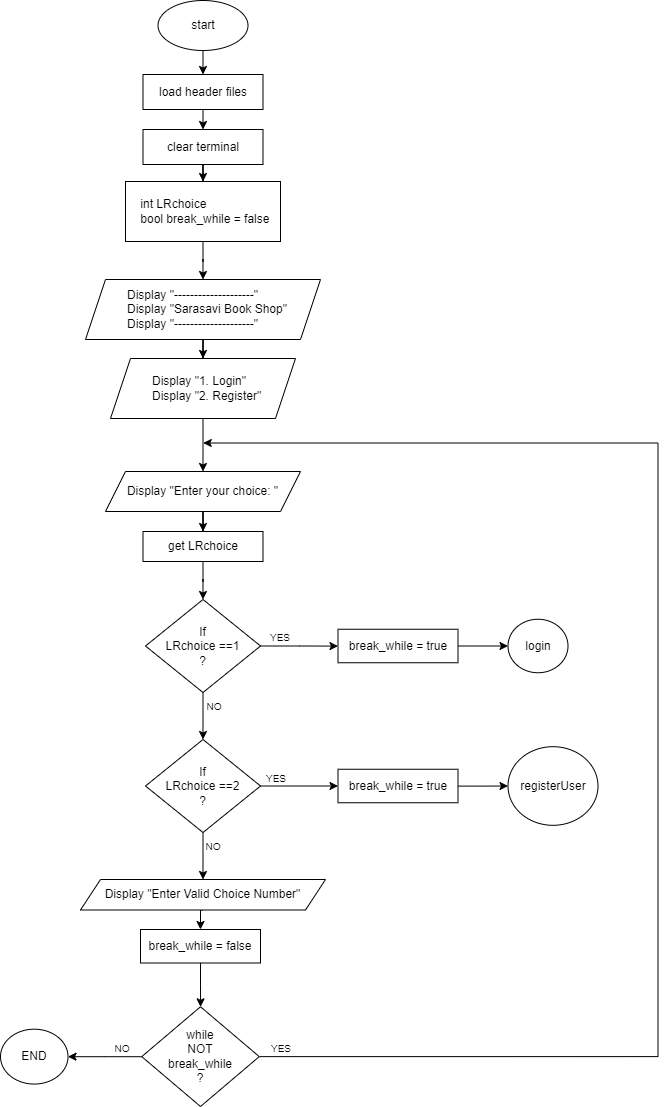

The diagram above was exported from draw.io. Its source (the exported page's mxGraphModel, read from the mxfile embedded in the PNG):
<mxGraphModel dx="1111" dy="557" grid="1" gridSize="10" guides="1" tooltips="1" connect="1" arrows="1" fold="1" page="1" pageScale="1" pageWidth="827" pageHeight="1169" background="#ffffff" math="0" shadow="0">
  <root>
    <mxCell id="WIyWlLk6GJQsqaUBKTNV-0" />
    <mxCell id="WIyWlLk6GJQsqaUBKTNV-1" parent="WIyWlLk6GJQsqaUBKTNV-0" />
    <mxCell id="sIJt360OkVE0m9maamix-2" style="edgeStyle=orthogonalEdgeStyle;rounded=0;orthogonalLoop=1;jettySize=auto;html=1;exitX=0.5;exitY=1;exitDx=0;exitDy=0;entryX=0.5;entryY=0;entryDx=0;entryDy=0;" parent="WIyWlLk6GJQsqaUBKTNV-1" source="sDrbzke6SKTJlYvbSf6A-0" target="sIJt360OkVE0m9maamix-0" edge="1">
      <mxGeometry relative="1" as="geometry" />
    </mxCell>
    <mxCell id="sDrbzke6SKTJlYvbSf6A-0" value="start" style="ellipse;whiteSpace=wrap;html=1;" parent="WIyWlLk6GJQsqaUBKTNV-1" vertex="1">
      <mxGeometry x="227.5" y="29" width="90" height="50" as="geometry" />
    </mxCell>
    <mxCell id="sDrbzke6SKTJlYvbSf6A-4" value="" style="edgeStyle=orthogonalEdgeStyle;rounded=0;orthogonalLoop=1;jettySize=auto;html=1;" parent="WIyWlLk6GJQsqaUBKTNV-1" source="sDrbzke6SKTJlYvbSf6A-1" target="sDrbzke6SKTJlYvbSf6A-3" edge="1">
      <mxGeometry relative="1" as="geometry" />
    </mxCell>
    <mxCell id="sDrbzke6SKTJlYvbSf6A-1" value="clear terminal" style="whiteSpace=wrap;html=1;" parent="WIyWlLk6GJQsqaUBKTNV-1" vertex="1">
      <mxGeometry x="212.5" y="158" width="120" height="35" as="geometry" />
    </mxCell>
    <mxCell id="sDrbzke6SKTJlYvbSf6A-6" value="" style="edgeStyle=orthogonalEdgeStyle;rounded=0;orthogonalLoop=1;jettySize=auto;html=1;" parent="WIyWlLk6GJQsqaUBKTNV-1" source="sDrbzke6SKTJlYvbSf6A-3" target="sDrbzke6SKTJlYvbSf6A-5" edge="1">
      <mxGeometry relative="1" as="geometry" />
    </mxCell>
    <mxCell id="sDrbzke6SKTJlYvbSf6A-3" value="&amp;nbsp; &amp;nbsp; int LRchoice&lt;div&gt;&amp;nbsp; &amp;nbsp; bool break_while = false&lt;/div&gt;" style="whiteSpace=wrap;html=1;align=left;" parent="WIyWlLk6GJQsqaUBKTNV-1" vertex="1">
      <mxGeometry x="195" y="210" width="155" height="60" as="geometry" />
    </mxCell>
    <mxCell id="sDrbzke6SKTJlYvbSf6A-8" value="" style="edgeStyle=orthogonalEdgeStyle;rounded=0;orthogonalLoop=1;jettySize=auto;html=1;" parent="WIyWlLk6GJQsqaUBKTNV-1" source="sDrbzke6SKTJlYvbSf6A-5" target="sDrbzke6SKTJlYvbSf6A-7" edge="1">
      <mxGeometry relative="1" as="geometry" />
    </mxCell>
    <mxCell id="sDrbzke6SKTJlYvbSf6A-5" value="&lt;blockquote style=&quot;margin: 0 0 0 40px; border: none; padding: 0px;&quot;&gt;Display &quot;--------------------&quot;&lt;div&gt;Display &quot;Sarasavi Book Shop&quot;&lt;/div&gt;&lt;div&gt;Display &quot;--------------------&quot;&lt;/div&gt;&lt;/blockquote&gt;" style="shape=parallelogram;perimeter=parallelogramPerimeter;whiteSpace=wrap;html=1;fixedSize=1;align=left;" parent="WIyWlLk6GJQsqaUBKTNV-1" vertex="1">
      <mxGeometry x="155" y="308" width="235" height="60" as="geometry" />
    </mxCell>
    <mxCell id="sDrbzke6SKTJlYvbSf6A-10" value="" style="edgeStyle=orthogonalEdgeStyle;rounded=0;orthogonalLoop=1;jettySize=auto;html=1;" parent="WIyWlLk6GJQsqaUBKTNV-1" source="sDrbzke6SKTJlYvbSf6A-7" target="sDrbzke6SKTJlYvbSf6A-9" edge="1">
      <mxGeometry relative="1" as="geometry" />
    </mxCell>
    <mxCell id="sDrbzke6SKTJlYvbSf6A-7" value="&lt;blockquote style=&quot;margin: 0 0 0 40px; border: none; padding: 0px;&quot;&gt;Display &quot;1. Login&quot;&lt;div&gt;Display &quot;2. Register&quot;&lt;/div&gt;&lt;/blockquote&gt;" style="shape=parallelogram;perimeter=parallelogramPerimeter;whiteSpace=wrap;html=1;fixedSize=1;align=left;" parent="WIyWlLk6GJQsqaUBKTNV-1" vertex="1">
      <mxGeometry x="180" y="387" width="185" height="60" as="geometry" />
    </mxCell>
    <mxCell id="sDrbzke6SKTJlYvbSf6A-12" value="" style="edgeStyle=orthogonalEdgeStyle;rounded=0;orthogonalLoop=1;jettySize=auto;html=1;" parent="WIyWlLk6GJQsqaUBKTNV-1" source="sDrbzke6SKTJlYvbSf6A-9" target="sDrbzke6SKTJlYvbSf6A-11" edge="1">
      <mxGeometry relative="1" as="geometry" />
    </mxCell>
    <mxCell id="sDrbzke6SKTJlYvbSf6A-9" value="Display &quot;Enter your choice: &quot;" style="shape=parallelogram;perimeter=parallelogramPerimeter;whiteSpace=wrap;html=1;fixedSize=1;align=center;" parent="WIyWlLk6GJQsqaUBKTNV-1" vertex="1">
      <mxGeometry x="175" y="500" width="195" height="40" as="geometry" />
    </mxCell>
    <mxCell id="sDrbzke6SKTJlYvbSf6A-14" value="" style="edgeStyle=orthogonalEdgeStyle;rounded=0;orthogonalLoop=1;jettySize=auto;html=1;" parent="WIyWlLk6GJQsqaUBKTNV-1" source="sDrbzke6SKTJlYvbSf6A-11" target="sDrbzke6SKTJlYvbSf6A-13" edge="1">
      <mxGeometry relative="1" as="geometry" />
    </mxCell>
    <mxCell id="sDrbzke6SKTJlYvbSf6A-11" value="get LRchoice" style="whiteSpace=wrap;html=1;" parent="WIyWlLk6GJQsqaUBKTNV-1" vertex="1">
      <mxGeometry x="212.5" y="560" width="120" height="30" as="geometry" />
    </mxCell>
    <mxCell id="sDrbzke6SKTJlYvbSf6A-16" value="" style="edgeStyle=orthogonalEdgeStyle;rounded=0;orthogonalLoop=1;jettySize=auto;html=1;" parent="WIyWlLk6GJQsqaUBKTNV-1" source="sDrbzke6SKTJlYvbSf6A-13" target="sDrbzke6SKTJlYvbSf6A-15" edge="1">
      <mxGeometry relative="1" as="geometry" />
    </mxCell>
    <mxCell id="sDrbzke6SKTJlYvbSf6A-23" style="edgeStyle=orthogonalEdgeStyle;rounded=0;orthogonalLoop=1;jettySize=auto;html=1;exitX=0.5;exitY=1;exitDx=0;exitDy=0;entryX=0.5;entryY=0;entryDx=0;entryDy=0;" parent="WIyWlLk6GJQsqaUBKTNV-1" source="sDrbzke6SKTJlYvbSf6A-13" target="sDrbzke6SKTJlYvbSf6A-22" edge="1">
      <mxGeometry relative="1" as="geometry" />
    </mxCell>
    <mxCell id="sDrbzke6SKTJlYvbSf6A-13" value="If&lt;div&gt;LRchoice ==1&lt;/div&gt;&lt;div&gt;?&lt;/div&gt;" style="rhombus;whiteSpace=wrap;html=1;" parent="WIyWlLk6GJQsqaUBKTNV-1" vertex="1">
      <mxGeometry x="215" y="628" width="115" height="93" as="geometry" />
    </mxCell>
    <mxCell id="sDrbzke6SKTJlYvbSf6A-19" value="" style="edgeStyle=orthogonalEdgeStyle;rounded=0;orthogonalLoop=1;jettySize=auto;html=1;" parent="WIyWlLk6GJQsqaUBKTNV-1" source="sDrbzke6SKTJlYvbSf6A-15" target="sDrbzke6SKTJlYvbSf6A-18" edge="1">
      <mxGeometry relative="1" as="geometry" />
    </mxCell>
    <mxCell id="sDrbzke6SKTJlYvbSf6A-15" value="break_while = true" style="whiteSpace=wrap;html=1;" parent="WIyWlLk6GJQsqaUBKTNV-1" vertex="1">
      <mxGeometry x="407.5" y="657.75" width="120" height="33.5" as="geometry" />
    </mxCell>
    <mxCell id="sDrbzke6SKTJlYvbSf6A-17" value="&lt;font style=&quot;font-size: 10px;&quot;&gt;YES&lt;/font&gt;" style="text;html=1;align=center;verticalAlign=middle;whiteSpace=wrap;rounded=0;" parent="WIyWlLk6GJQsqaUBKTNV-1" vertex="1">
      <mxGeometry x="319.5" y="651" width="60" height="30" as="geometry" />
    </mxCell>
    <mxCell id="sDrbzke6SKTJlYvbSf6A-18" value="login" style="ellipse;whiteSpace=wrap;html=1;" parent="WIyWlLk6GJQsqaUBKTNV-1" vertex="1">
      <mxGeometry x="577.5" y="647.75" width="60" height="53.5" as="geometry" />
    </mxCell>
    <mxCell id="sDrbzke6SKTJlYvbSf6A-28" style="edgeStyle=orthogonalEdgeStyle;rounded=0;orthogonalLoop=1;jettySize=auto;html=1;exitX=1;exitY=0.5;exitDx=0;exitDy=0;entryX=0;entryY=0.5;entryDx=0;entryDy=0;" parent="WIyWlLk6GJQsqaUBKTNV-1" source="sDrbzke6SKTJlYvbSf6A-22" target="sDrbzke6SKTJlYvbSf6A-26" edge="1">
      <mxGeometry relative="1" as="geometry" />
    </mxCell>
    <mxCell id="sDrbzke6SKTJlYvbSf6A-31" value="" style="edgeStyle=orthogonalEdgeStyle;rounded=0;orthogonalLoop=1;jettySize=auto;html=1;" parent="WIyWlLk6GJQsqaUBKTNV-1" source="sDrbzke6SKTJlYvbSf6A-22" target="sDrbzke6SKTJlYvbSf6A-30" edge="1">
      <mxGeometry relative="1" as="geometry" />
    </mxCell>
    <mxCell id="sDrbzke6SKTJlYvbSf6A-22" value="If&lt;div&gt;LRchoice ==2&lt;/div&gt;&lt;div&gt;?&lt;/div&gt;" style="rhombus;whiteSpace=wrap;html=1;" parent="WIyWlLk6GJQsqaUBKTNV-1" vertex="1">
      <mxGeometry x="215" y="768" width="115" height="93" as="geometry" />
    </mxCell>
    <mxCell id="sDrbzke6SKTJlYvbSf6A-24" value="&lt;font style=&quot;font-size: 10px;&quot;&gt;NO&lt;/font&gt;" style="text;html=1;align=center;verticalAlign=middle;whiteSpace=wrap;rounded=0;" parent="WIyWlLk6GJQsqaUBKTNV-1" vertex="1">
      <mxGeometry x="253.5" y="720" width="60" height="30" as="geometry" />
    </mxCell>
    <mxCell id="sDrbzke6SKTJlYvbSf6A-25" value="" style="edgeStyle=orthogonalEdgeStyle;rounded=0;orthogonalLoop=1;jettySize=auto;html=1;" parent="WIyWlLk6GJQsqaUBKTNV-1" source="sDrbzke6SKTJlYvbSf6A-26" target="sDrbzke6SKTJlYvbSf6A-27" edge="1">
      <mxGeometry relative="1" as="geometry" />
    </mxCell>
    <mxCell id="sDrbzke6SKTJlYvbSf6A-26" value="break_while = true" style="whiteSpace=wrap;html=1;" parent="WIyWlLk6GJQsqaUBKTNV-1" vertex="1">
      <mxGeometry x="407.5" y="797.75" width="120" height="33.5" as="geometry" />
    </mxCell>
    <mxCell id="sDrbzke6SKTJlYvbSf6A-27" value="registerUser" style="ellipse;whiteSpace=wrap;html=1;" parent="WIyWlLk6GJQsqaUBKTNV-1" vertex="1">
      <mxGeometry x="577.5" y="775.1899999999999" width="90" height="78.62" as="geometry" />
    </mxCell>
    <mxCell id="sDrbzke6SKTJlYvbSf6A-29" value="&lt;font style=&quot;font-size: 10px;&quot;&gt;YES&lt;/font&gt;" style="text;html=1;align=center;verticalAlign=middle;whiteSpace=wrap;rounded=0;" parent="WIyWlLk6GJQsqaUBKTNV-1" vertex="1">
      <mxGeometry x="316" y="791.75" width="60" height="30" as="geometry" />
    </mxCell>
    <mxCell id="sDrbzke6SKTJlYvbSf6A-34" style="edgeStyle=orthogonalEdgeStyle;rounded=0;orthogonalLoop=1;jettySize=auto;html=1;exitX=0.5;exitY=1;exitDx=0;exitDy=0;entryX=0.5;entryY=0;entryDx=0;entryDy=0;" parent="WIyWlLk6GJQsqaUBKTNV-1" source="sDrbzke6SKTJlYvbSf6A-30" target="sDrbzke6SKTJlYvbSf6A-33" edge="1">
      <mxGeometry relative="1" as="geometry" />
    </mxCell>
    <mxCell id="sDrbzke6SKTJlYvbSf6A-30" value="Display &quot;Enter Valid Choice Number&quot;" style="shape=parallelogram;perimeter=parallelogramPerimeter;whiteSpace=wrap;html=1;fixedSize=1;" parent="WIyWlLk6GJQsqaUBKTNV-1" vertex="1">
      <mxGeometry x="150" y="908" width="245" height="30.5" as="geometry" />
    </mxCell>
    <mxCell id="sDrbzke6SKTJlYvbSf6A-32" value="&lt;font style=&quot;font-size: 10px;&quot;&gt;NO&lt;/font&gt;" style="text;html=1;align=center;verticalAlign=middle;whiteSpace=wrap;rounded=0;" parent="WIyWlLk6GJQsqaUBKTNV-1" vertex="1">
      <mxGeometry x="252.5" y="860" width="60" height="30" as="geometry" />
    </mxCell>
    <mxCell id="sDrbzke6SKTJlYvbSf6A-36" value="" style="edgeStyle=orthogonalEdgeStyle;rounded=0;orthogonalLoop=1;jettySize=auto;html=1;" parent="WIyWlLk6GJQsqaUBKTNV-1" source="sDrbzke6SKTJlYvbSf6A-33" target="sDrbzke6SKTJlYvbSf6A-35" edge="1">
      <mxGeometry relative="1" as="geometry" />
    </mxCell>
    <mxCell id="sDrbzke6SKTJlYvbSf6A-33" value="break_while = false" style="whiteSpace=wrap;html=1;" parent="WIyWlLk6GJQsqaUBKTNV-1" vertex="1">
      <mxGeometry x="210" y="958" width="120" height="33.5" as="geometry" />
    </mxCell>
    <mxCell id="sDrbzke6SKTJlYvbSf6A-40" style="edgeStyle=orthogonalEdgeStyle;rounded=0;orthogonalLoop=1;jettySize=auto;html=1;exitX=1;exitY=0.5;exitDx=0;exitDy=0;entryX=1;entryY=0.5;entryDx=0;entryDy=0;" parent="WIyWlLk6GJQsqaUBKTNV-1" source="sDrbzke6SKTJlYvbSf6A-35" target="sDrbzke6SKTJlYvbSf6A-39" edge="1">
      <mxGeometry relative="1" as="geometry">
        <Array as="points">
          <mxPoint x="727.5" y="1085" />
          <mxPoint x="727.5" y="472" />
        </Array>
      </mxGeometry>
    </mxCell>
    <mxCell id="w74If6l_dOPpXC7yvEgP-1" value="" style="edgeStyle=orthogonalEdgeStyle;rounded=0;orthogonalLoop=1;jettySize=auto;html=1;" edge="1" parent="WIyWlLk6GJQsqaUBKTNV-1" source="sDrbzke6SKTJlYvbSf6A-35" target="w74If6l_dOPpXC7yvEgP-0">
      <mxGeometry relative="1" as="geometry" />
    </mxCell>
    <mxCell id="sDrbzke6SKTJlYvbSf6A-35" value="while&lt;div&gt;NOT&lt;/div&gt;&lt;div&gt;break_while&lt;/div&gt;&lt;div&gt;?&lt;/div&gt;" style="rhombus;whiteSpace=wrap;html=1;" parent="WIyWlLk6GJQsqaUBKTNV-1" vertex="1">
      <mxGeometry x="211.25" y="1035.25" width="117.5" height="99.75" as="geometry" />
    </mxCell>
    <mxCell id="sDrbzke6SKTJlYvbSf6A-39" value="&lt;span style=&quot;font-size: 10px;&quot;&gt;&amp;nbsp;&amp;nbsp;&lt;/span&gt;" style="text;html=1;align=center;verticalAlign=middle;whiteSpace=wrap;rounded=0;" parent="WIyWlLk6GJQsqaUBKTNV-1" vertex="1">
      <mxGeometry x="212.75" y="458" width="60" height="27" as="geometry" />
    </mxCell>
    <mxCell id="sDrbzke6SKTJlYvbSf6A-41" value="&lt;font style=&quot;font-size: 10px;&quot;&gt;YES&lt;/font&gt;" style="text;html=1;align=center;verticalAlign=middle;whiteSpace=wrap;rounded=0;" parent="WIyWlLk6GJQsqaUBKTNV-1" vertex="1">
      <mxGeometry x="320.5" y="1062" width="60" height="30" as="geometry" />
    </mxCell>
    <mxCell id="sIJt360OkVE0m9maamix-1" style="edgeStyle=orthogonalEdgeStyle;rounded=0;orthogonalLoop=1;jettySize=auto;html=1;exitX=0.5;exitY=1;exitDx=0;exitDy=0;entryX=0.5;entryY=0;entryDx=0;entryDy=0;" parent="WIyWlLk6GJQsqaUBKTNV-1" source="sIJt360OkVE0m9maamix-0" target="sDrbzke6SKTJlYvbSf6A-1" edge="1">
      <mxGeometry relative="1" as="geometry" />
    </mxCell>
    <mxCell id="sIJt360OkVE0m9maamix-0" value="load header files" style="whiteSpace=wrap;html=1;" parent="WIyWlLk6GJQsqaUBKTNV-1" vertex="1">
      <mxGeometry x="212.5" y="103" width="120" height="35" as="geometry" />
    </mxCell>
    <mxCell id="w74If6l_dOPpXC7yvEgP-0" value="END" style="ellipse;whiteSpace=wrap;html=1;" vertex="1" parent="WIyWlLk6GJQsqaUBKTNV-1">
      <mxGeometry x="70" y="1057.68" width="67.5" height="54.88" as="geometry" />
    </mxCell>
    <mxCell id="w74If6l_dOPpXC7yvEgP-2" value="&lt;font style=&quot;font-size: 10px;&quot;&gt;NO&lt;/font&gt;" style="text;html=1;align=center;verticalAlign=middle;whiteSpace=wrap;rounded=0;" vertex="1" parent="WIyWlLk6GJQsqaUBKTNV-1">
      <mxGeometry x="161.75" y="1061.68" width="60" height="30" as="geometry" />
    </mxCell>
  </root>
</mxGraphModel>